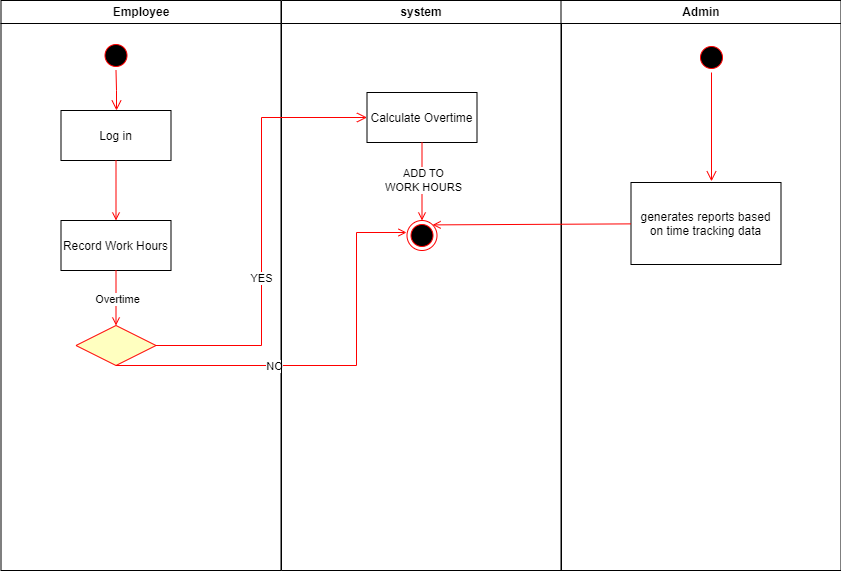

The diagram above was exported from draw.io. Its source (the exported page's mxGraphModel, read from the mxfile embedded in the PNG):
<mxGraphModel dx="1021" dy="434" grid="1" gridSize="10" guides="1" tooltips="1" connect="1" arrows="1" fold="1" page="1" pageScale="1" pageWidth="1169" pageHeight="826" background="none" math="0" shadow="0">
  <root>
    <mxCell id="0" />
    <mxCell id="1" parent="0" />
    <mxCell id="2" value="Employee" style="swimlane;whiteSpace=wrap" parent="1" vertex="1">
      <mxGeometry x="164.5" y="128" width="280" height="570" as="geometry" />
    </mxCell>
    <mxCell id="5" value="" style="ellipse;shape=startState;fillColor=#000000;strokeColor=#ff0000;" parent="2" vertex="1">
      <mxGeometry x="100" y="40" width="30" height="30" as="geometry" />
    </mxCell>
    <mxCell id="6" value="" style="edgeStyle=elbowEdgeStyle;elbow=horizontal;verticalAlign=bottom;endArrow=open;endSize=8;strokeColor=#FF0000;endFill=1;rounded=0" parent="2" source="5" target="7" edge="1">
      <mxGeometry x="100" y="40" as="geometry">
        <mxPoint x="115" y="110" as="targetPoint" />
      </mxGeometry>
    </mxCell>
    <mxCell id="7" value="Log in" style="" parent="2" vertex="1">
      <mxGeometry x="60" y="110" width="110" height="50" as="geometry" />
    </mxCell>
    <mxCell id="8" value="Record Work Hours" style="" parent="2" vertex="1">
      <mxGeometry x="60" y="220" width="110" height="50" as="geometry" />
    </mxCell>
    <mxCell id="9" value="" style="endArrow=open;strokeColor=#FF0000;endFill=1;rounded=0" parent="2" source="7" target="8" edge="1">
      <mxGeometry relative="1" as="geometry" />
    </mxCell>
    <mxCell id="11" value="" style="endArrow=open;strokeColor=#FF0000;endFill=1;rounded=0" parent="2" source="8" edge="1">
      <mxGeometry relative="1" as="geometry">
        <mxPoint x="115" y="325" as="targetPoint" />
      </mxGeometry>
    </mxCell>
    <mxCell id="OJdu-7hzPvAyYMkSvTah-41" value="Overtime" style="edgeLabel;html=1;align=center;verticalAlign=middle;resizable=0;points=[];" vertex="1" connectable="0" parent="11">
      <mxGeometry x="0.0327" y="1" relative="1" as="geometry">
        <mxPoint as="offset" />
      </mxGeometry>
    </mxCell>
    <mxCell id="21" value="" style="rhombus;fillColor=#ffffc0;strokeColor=#ff0000;" parent="2" vertex="1">
      <mxGeometry x="75" y="325" width="80" height="40" as="geometry" />
    </mxCell>
    <mxCell id="12" value="" style="edgeStyle=elbowEdgeStyle;elbow=horizontal;strokeColor=#FF0000;endArrow=open;endFill=1;rounded=0;exitX=0.5;exitY=1;exitDx=0;exitDy=0;" parent="2" source="21" edge="1">
      <mxGeometry width="100" height="100" relative="1" as="geometry">
        <mxPoint x="115.5" y="391.39" as="sourcePoint" />
        <mxPoint x="405.5" y="232" as="targetPoint" />
        <Array as="points">
          <mxPoint x="355.5" y="421.39" />
        </Array>
      </mxGeometry>
    </mxCell>
    <mxCell id="8juJ1OaD0SdV50n-U1K3-44" value="NO" style="edgeLabel;html=1;align=center;verticalAlign=middle;resizable=0;points=[];" parent="12" vertex="1" connectable="0">
      <mxGeometry x="-0.2543" relative="1" as="geometry">
        <mxPoint as="offset" />
      </mxGeometry>
    </mxCell>
    <mxCell id="3" value="system" style="swimlane;whiteSpace=wrap" parent="1" vertex="1">
      <mxGeometry x="445" y="128" width="280" height="570" as="geometry" />
    </mxCell>
    <mxCell id="15" value="Calculate Overtime" style="" parent="3" vertex="1">
      <mxGeometry x="85.5" y="92" width="110" height="50" as="geometry" />
    </mxCell>
    <mxCell id="8juJ1OaD0SdV50n-U1K3-48" value="" style="ellipse;html=1;shape=endState;fillColor=#000000;strokeColor=#ff0000;" parent="3" vertex="1">
      <mxGeometry x="125.5" y="220" width="30" height="30" as="geometry" />
    </mxCell>
    <mxCell id="8juJ1OaD0SdV50n-U1K3-49" value="" style="endArrow=open;strokeColor=#FF0000;endFill=1;rounded=0" parent="3" source="15" target="8juJ1OaD0SdV50n-U1K3-48" edge="1">
      <mxGeometry relative="1" as="geometry">
        <mxPoint x="585.5" y="270" as="sourcePoint" />
        <mxPoint x="585" y="350" as="targetPoint" />
      </mxGeometry>
    </mxCell>
    <mxCell id="8juJ1OaD0SdV50n-U1K3-50" value="ADD TO&lt;br&gt;WORK HOURS" style="edgeLabel;html=1;align=center;verticalAlign=middle;resizable=0;points=[];" parent="8juJ1OaD0SdV50n-U1K3-49" vertex="1" connectable="0">
      <mxGeometry x="-0.06" y="1" relative="1" as="geometry">
        <mxPoint as="offset" />
      </mxGeometry>
    </mxCell>
    <mxCell id="4" value="Admin" style="swimlane;whiteSpace=wrap" parent="1" vertex="1">
      <mxGeometry x="724.5" y="128" width="280" height="570" as="geometry" />
    </mxCell>
    <mxCell id="33" value="generates reports based &#10;on time tracking data" style="" parent="4" vertex="1">
      <mxGeometry x="70" y="182" width="150" height="82" as="geometry" />
    </mxCell>
    <mxCell id="OJdu-7hzPvAyYMkSvTah-42" value="" style="ellipse;shape=startState;fillColor=#000000;strokeColor=#ff0000;" vertex="1" parent="4">
      <mxGeometry x="135.5" y="42" width="30" height="30" as="geometry" />
    </mxCell>
    <mxCell id="OJdu-7hzPvAyYMkSvTah-43" value="" style="edgeStyle=elbowEdgeStyle;elbow=horizontal;verticalAlign=bottom;endArrow=open;endSize=8;strokeColor=#FF0000;endFill=1;rounded=0;exitX=0.5;exitY=1;exitDx=0;exitDy=0;entryX=0.541;entryY=-0.014;entryDx=0;entryDy=0;entryPerimeter=0;" edge="1" parent="4" source="OJdu-7hzPvAyYMkSvTah-42" target="33">
      <mxGeometry x="-460" y="40" as="geometry">
        <mxPoint x="151" y="182" as="targetPoint" />
        <mxPoint x="150" y="142" as="sourcePoint" />
      </mxGeometry>
    </mxCell>
    <mxCell id="23" value="" style="edgeStyle=elbowEdgeStyle;elbow=horizontal;align=left;verticalAlign=top;endArrow=open;endSize=8;strokeColor=#FF0000;endFill=1;rounded=0;" parent="1" source="21" target="15" edge="1">
      <mxGeometry x="-1" relative="1" as="geometry">
        <mxPoint x="420" y="473" as="targetPoint" />
      </mxGeometry>
    </mxCell>
    <mxCell id="8juJ1OaD0SdV50n-U1K3-43" value="YES" style="edgeLabel;html=1;align=center;verticalAlign=middle;resizable=0;points=[];" parent="23" vertex="1" connectable="0">
      <mxGeometry x="-0.21" y="1" relative="1" as="geometry">
        <mxPoint as="offset" />
      </mxGeometry>
    </mxCell>
    <mxCell id="39" value="" style="endArrow=open;strokeColor=#FF0000;endFill=1;rounded=0;entryX=1;entryY=0;entryDx=0;entryDy=0;" parent="1" source="33" target="8juJ1OaD0SdV50n-U1K3-48" edge="1">
      <mxGeometry relative="1" as="geometry">
        <mxPoint x="869.5" y="400" as="targetPoint" />
      </mxGeometry>
    </mxCell>
  </root>
</mxGraphModel>